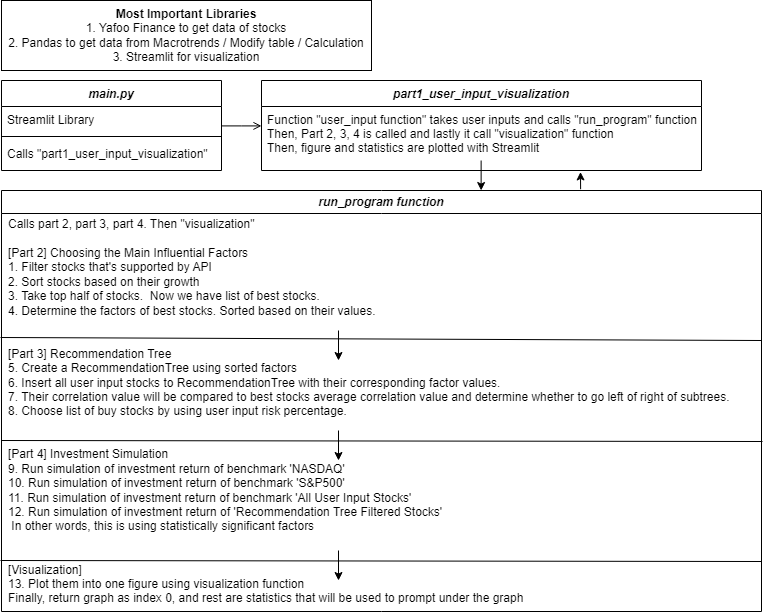

The diagram above was exported from draw.io. Its source (the exported page's mxGraphModel, read from the mxfile embedded in the PNG):
<mxGraphModel dx="1235" dy="684" grid="1" gridSize="10" guides="1" tooltips="1" connect="1" arrows="1" fold="1" page="1" pageScale="1" pageWidth="827" pageHeight="1169" math="0" shadow="0">
  <root>
    <mxCell id="WIyWlLk6GJQsqaUBKTNV-0" />
    <mxCell id="WIyWlLk6GJQsqaUBKTNV-1" parent="WIyWlLk6GJQsqaUBKTNV-0" />
    <mxCell id="zkfFHV4jXpPFQw0GAbJ--0" value="main.py" style="swimlane;fontStyle=3;align=center;verticalAlign=top;childLayout=stackLayout;horizontal=1;startSize=26;horizontalStack=0;resizeParent=1;resizeLast=0;collapsible=1;marginBottom=0;rounded=0;shadow=0;strokeWidth=1;" parent="WIyWlLk6GJQsqaUBKTNV-1" vertex="1">
      <mxGeometry x="10" y="160" width="220" height="90" as="geometry">
        <mxRectangle x="230" y="140" width="160" height="26" as="alternateBounds" />
      </mxGeometry>
    </mxCell>
    <mxCell id="zkfFHV4jXpPFQw0GAbJ--1" value="Streamlit Library" style="text;align=left;verticalAlign=top;spacingLeft=4;spacingRight=4;overflow=hidden;rotatable=0;points=[[0,0.5],[1,0.5]];portConstraint=eastwest;" parent="zkfFHV4jXpPFQw0GAbJ--0" vertex="1">
      <mxGeometry y="26" width="220" height="26" as="geometry" />
    </mxCell>
    <mxCell id="zkfFHV4jXpPFQw0GAbJ--4" value="" style="line;html=1;strokeWidth=1;align=left;verticalAlign=middle;spacingTop=-1;spacingLeft=3;spacingRight=3;rotatable=0;labelPosition=right;points=[];portConstraint=eastwest;" parent="zkfFHV4jXpPFQw0GAbJ--0" vertex="1">
      <mxGeometry y="52" width="220" height="8" as="geometry" />
    </mxCell>
    <mxCell id="zkfFHV4jXpPFQw0GAbJ--5" value="Calls &quot;part1_user_input_visualization&quot;" style="text;align=left;verticalAlign=top;spacingLeft=4;spacingRight=4;overflow=hidden;rotatable=0;points=[[0,0.5],[1,0.5]];portConstraint=eastwest;" parent="zkfFHV4jXpPFQw0GAbJ--0" vertex="1">
      <mxGeometry y="60" width="220" height="30" as="geometry" />
    </mxCell>
    <mxCell id="zkfFHV4jXpPFQw0GAbJ--17" value="part1_user_input_visualization" style="swimlane;fontStyle=3;align=center;verticalAlign=top;childLayout=stackLayout;horizontal=1;startSize=26;horizontalStack=0;resizeParent=1;resizeLast=0;collapsible=1;marginBottom=0;rounded=0;shadow=0;strokeWidth=1;" parent="WIyWlLk6GJQsqaUBKTNV-1" vertex="1">
      <mxGeometry x="270" y="160" width="440" height="90" as="geometry">
        <mxRectangle x="550" y="140" width="160" height="26" as="alternateBounds" />
      </mxGeometry>
    </mxCell>
    <mxCell id="zkfFHV4jXpPFQw0GAbJ--18" value="Function &quot;user_input function&quot; takes user inputs and calls &quot;run_program&quot; function&#10;Then, Part 2, 3, 4 is called and lastly it call &quot;visualization&quot; function&#10;Then, figure and statistics are plotted with Streamlit" style="text;align=left;verticalAlign=top;spacingLeft=4;spacingRight=4;overflow=hidden;rotatable=0;points=[[0,0.5],[1,0.5]];portConstraint=eastwest;" parent="zkfFHV4jXpPFQw0GAbJ--17" vertex="1">
      <mxGeometry y="26" width="440" height="64" as="geometry" />
    </mxCell>
    <mxCell id="IQSumzJeuNWyWT-FZRGF-20" value="" style="endArrow=classic;html=1;rounded=0;" edge="1" parent="zkfFHV4jXpPFQw0GAbJ--17">
      <mxGeometry width="50" height="50" relative="1" as="geometry">
        <mxPoint x="219.64" y="80" as="sourcePoint" />
        <mxPoint x="219.64" y="110" as="targetPoint" />
      </mxGeometry>
    </mxCell>
    <mxCell id="zkfFHV4jXpPFQw0GAbJ--26" value="" style="endArrow=open;shadow=0;strokeWidth=1;rounded=0;endFill=1;edgeStyle=elbowEdgeStyle;elbow=vertical;" parent="WIyWlLk6GJQsqaUBKTNV-1" source="zkfFHV4jXpPFQw0GAbJ--0" target="zkfFHV4jXpPFQw0GAbJ--17" edge="1">
      <mxGeometry x="0.5" y="41" relative="1" as="geometry">
        <mxPoint x="380" y="332" as="sourcePoint" />
        <mxPoint x="540" y="332" as="targetPoint" />
        <mxPoint x="-40" y="32" as="offset" />
      </mxGeometry>
    </mxCell>
    <mxCell id="IQSumzJeuNWyWT-FZRGF-7" value="&lt;i&gt;run_program function&lt;/i&gt;" style="swimlane;whiteSpace=wrap;html=1;" vertex="1" parent="WIyWlLk6GJQsqaUBKTNV-1">
      <mxGeometry x="10" y="270" width="760" height="421" as="geometry" />
    </mxCell>
    <mxCell id="IQSumzJeuNWyWT-FZRGF-8" value="Calls part 2, part 3, part 4. Then &quot;visualization&quot;&lt;br&gt;&lt;br&gt;[Part 2] Choosing the Main Influential Factors&lt;br&gt;1. Filter stocks that's supported by API&lt;br&gt;2. Sort stocks based on their growth&lt;br&gt;3. Take top half of stocks.&amp;nbsp; Now we have list of best stocks.&lt;br&gt;4. Determine the factors of best stocks. Sorted based on their values.&lt;br&gt;&lt;br&gt;&lt;br&gt;[Part 3] Recommendation Tree&lt;br&gt;5. Create a RecommendationTree using sorted factors&lt;br&gt;6. Insert all user input stocks to RecommendationTree with their corresponding factor values.&lt;br&gt;7. Their correlation value will be compared to best stocks average correlation value and determine whether to go left of right of subtrees.&lt;br&gt;8. Choose list of buy stocks by using user input risk percentage.&lt;br&gt;&lt;br&gt;&lt;br&gt;[Part 4] Investment Simulation&lt;br&gt;9. Run simulation of investment return of benchmark 'NASDAQ'&lt;br&gt;10. Run simulation of investment return of benchmark 'S&amp;amp;P500'&lt;br&gt;11. Run simulation of investment return of benchmark 'All User Input Stocks'&lt;br&gt;12. Run simulation of investment return of 'Recommendation Tree Filtered Stocks'&lt;br&gt;&amp;nbsp;In other words, this is using statistically significant factors&lt;br&gt;&lt;br&gt;&lt;br&gt;[Visualization]&lt;br&gt;13. Plot them into one figure using visualization function&lt;br&gt;Finally, return graph as index 0, and rest are statistics that will be used to prompt under the graph" style="text;html=1;align=left;verticalAlign=middle;resizable=0;points=[];autosize=1;" vertex="1" parent="IQSumzJeuNWyWT-FZRGF-7">
      <mxGeometry x="5" y="21" width="750" height="400" as="geometry" />
    </mxCell>
    <mxCell id="IQSumzJeuNWyWT-FZRGF-12" value="" style="endArrow=none;html=1;rounded=0;exitX=-0.008;exitY=0.315;exitDx=0;exitDy=0;exitPerimeter=0;" edge="1" parent="IQSumzJeuNWyWT-FZRGF-7" source="IQSumzJeuNWyWT-FZRGF-8">
      <mxGeometry width="50" height="50" relative="1" as="geometry">
        <mxPoint x="410" y="180" as="sourcePoint" />
        <mxPoint x="760" y="150" as="targetPoint" />
      </mxGeometry>
    </mxCell>
    <mxCell id="IQSumzJeuNWyWT-FZRGF-13" value="" style="endArrow=none;html=1;rounded=0;exitX=-0.008;exitY=0.315;exitDx=0;exitDy=0;exitPerimeter=0;" edge="1" parent="IQSumzJeuNWyWT-FZRGF-7">
      <mxGeometry width="50" height="50" relative="1" as="geometry">
        <mxPoint y="250" as="sourcePoint" />
        <mxPoint x="761" y="251" as="targetPoint" />
      </mxGeometry>
    </mxCell>
    <mxCell id="IQSumzJeuNWyWT-FZRGF-14" value="" style="endArrow=none;html=1;rounded=0;exitX=-0.008;exitY=0.315;exitDx=0;exitDy=0;exitPerimeter=0;" edge="1" parent="IQSumzJeuNWyWT-FZRGF-7">
      <mxGeometry width="50" height="50" relative="1" as="geometry">
        <mxPoint x="-1" y="370" as="sourcePoint" />
        <mxPoint x="760" y="371" as="targetPoint" />
      </mxGeometry>
    </mxCell>
    <mxCell id="IQSumzJeuNWyWT-FZRGF-16" value="" style="endArrow=classic;html=1;rounded=0;" edge="1" parent="IQSumzJeuNWyWT-FZRGF-7">
      <mxGeometry width="50" height="50" relative="1" as="geometry">
        <mxPoint x="337" y="360" as="sourcePoint" />
        <mxPoint x="337" y="390" as="targetPoint" />
      </mxGeometry>
    </mxCell>
    <mxCell id="IQSumzJeuNWyWT-FZRGF-15" value="" style="endArrow=classic;html=1;rounded=0;" edge="1" parent="IQSumzJeuNWyWT-FZRGF-7">
      <mxGeometry width="50" height="50" relative="1" as="geometry">
        <mxPoint x="337" y="140" as="sourcePoint" />
        <mxPoint x="337" y="170" as="targetPoint" />
      </mxGeometry>
    </mxCell>
    <mxCell id="IQSumzJeuNWyWT-FZRGF-17" value="" style="endArrow=classic;html=1;rounded=0;" edge="1" parent="IQSumzJeuNWyWT-FZRGF-7">
      <mxGeometry width="50" height="50" relative="1" as="geometry">
        <mxPoint x="337" y="240" as="sourcePoint" />
        <mxPoint x="337" y="270" as="targetPoint" />
      </mxGeometry>
    </mxCell>
    <mxCell id="IQSumzJeuNWyWT-FZRGF-9" value="&lt;b&gt;Most Important Libraries&lt;br&gt;&lt;/b&gt;1. Yafoo Finance to get data of stocks&lt;br&gt;2. Pandas to get data from Macrotrends / Modify table / Calculation&lt;br&gt;3. Streamlit for visualization" style="whiteSpace=wrap;html=1;" vertex="1" parent="WIyWlLk6GJQsqaUBKTNV-1">
      <mxGeometry x="10" y="80" width="370" height="70" as="geometry" />
    </mxCell>
    <mxCell id="IQSumzJeuNWyWT-FZRGF-26" value="" style="endArrow=classic;html=1;rounded=0;exitX=0.762;exitY=-0.003;exitDx=0;exitDy=0;exitPerimeter=0;entryX=0.725;entryY=1.023;entryDx=0;entryDy=0;entryPerimeter=0;" edge="1" parent="WIyWlLk6GJQsqaUBKTNV-1" source="IQSumzJeuNWyWT-FZRGF-7" target="zkfFHV4jXpPFQw0GAbJ--18">
      <mxGeometry width="50" height="50" relative="1" as="geometry">
        <mxPoint x="580" y="240" as="sourcePoint" />
        <mxPoint x="630" y="190" as="targetPoint" />
      </mxGeometry>
    </mxCell>
  </root>
</mxGraphModel>